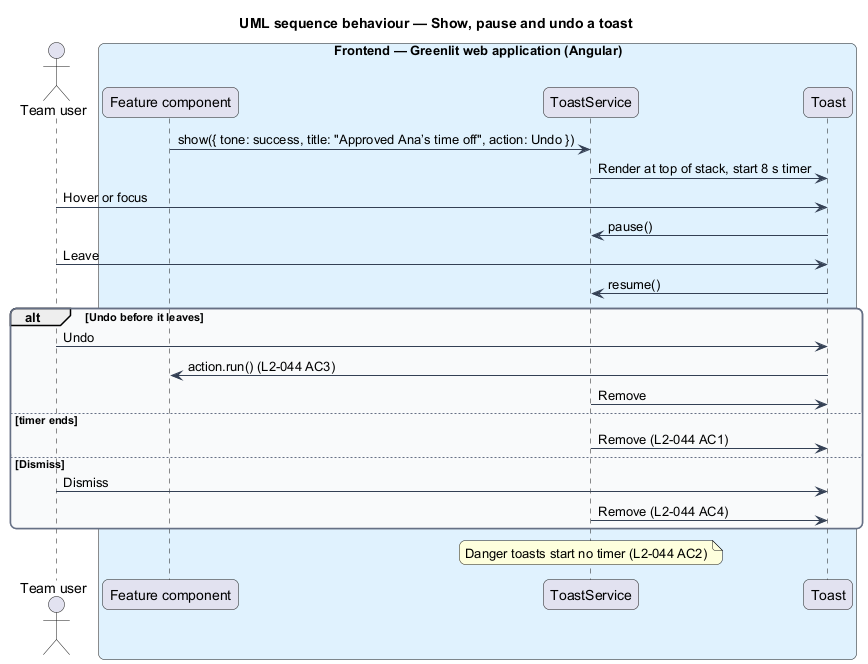

The diagram above was rendered by PlantUML. Its source (embedded in the PNG):
@startuml
title UML sequence behaviour — Show, pause and undo a toast
skinparam backgroundColor #FFFFFF
skinparam shadowing false
skinparam roundcorner 12
skinparam defaultFontName Arial
skinparam ArrowColor #344054
skinparam rectangle {
  BorderColor #344054
  FontColor #101828
}
skinparam package {
  BorderColor #667085
  FontColor #101828
  BackgroundColor #F9FAFB
}
actor "Team user" as actor
box "Frontend — Greenlit web application (Angular)" #E0F2FE
  participant "Feature component" as feature
  participant "ToastService" as svc
  participant "Toast" as toast
end box
feature -> svc : show({ tone: success, title: "Approved Ana’s time off", action: Undo })
svc -> toast : Render at top of stack, start 8 s timer
actor -> toast : Hover or focus
toast -> svc : pause()
actor -> toast : Leave
toast -> svc : resume()
alt Undo before it leaves
  actor -> toast : Undo
  toast -> feature : action.run() (L2-044 AC3)
  svc -> toast : Remove
else timer ends
  svc -> toast : Remove (L2-044 AC1)
else Dismiss
  actor -> toast : Dismiss
  svc -> toast : Remove (L2-044 AC4)
end
note over svc : Danger toasts start no timer (L2-044 AC2)
@enduml